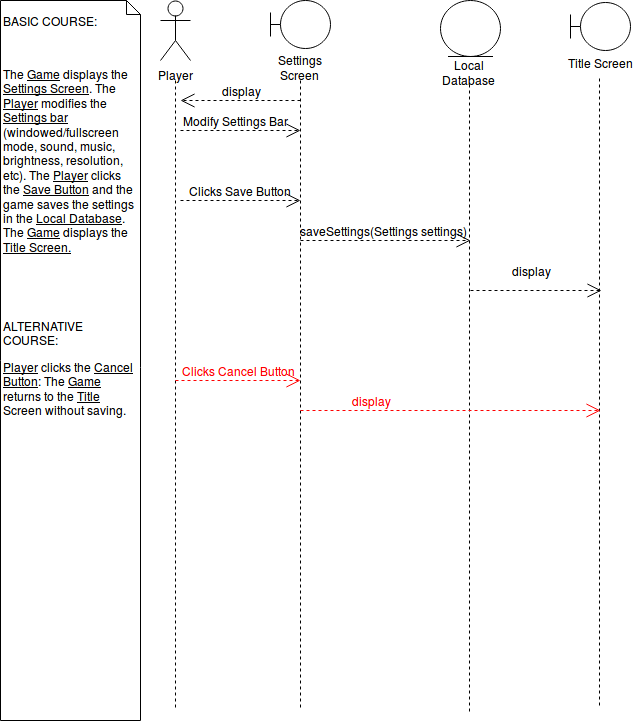

The diagram above was exported from draw.io. Its source (the exported page's mxGraphModel, read from the mxfile embedded in the PNG):
<mxGraphModel dx="1430" dy="871" grid="1" gridSize="10" guides="1" tooltips="1" connect="1" arrows="1" fold="1" page="1" pageScale="1" pageWidth="850" pageHeight="1100" background="#ffffff" math="0" shadow="0">
  <root>
    <mxCell id="0" />
    <mxCell id="1" parent="0" />
    <mxCell id="2" value="Player" style="shape=umlActor;verticalLabelPosition=bottom;labelBackgroundColor=#ffffff;verticalAlign=top;html=1;fillColor=#ffffff;" vertex="1" parent="1">
      <mxGeometry x="170" y="10" width="30" height="60" as="geometry" />
    </mxCell>
    <mxCell id="22" value="&lt;p dir=&quot;ltr&quot; id=&quot;docs-internal-guid-90a373e4-f276-23b4-5817-cd463b0f907c&quot;&gt;&lt;span&gt;BASIC COURSE: &lt;/span&gt;&lt;/p&gt;&lt;br&gt;&lt;p dir=&quot;ltr&quot;&gt;&lt;span&gt;The &lt;u&gt;Game&lt;/u&gt; displays the &lt;u&gt;Settings Screen&lt;/u&gt;. The &lt;u&gt;P&lt;/u&gt;&lt;/span&gt;&lt;u&gt;&lt;span&gt;layer&lt;/span&gt;&lt;/u&gt;&lt;span&gt; modifies the &lt;/span&gt;&lt;u&gt;&lt;span&gt;Settings bar&lt;/span&gt;&lt;/u&gt;&lt;span&gt; (windowed/fullscreen mode, sound, music, brightness, resolution, etc). The &lt;/span&gt;&lt;u&gt;&lt;span&gt;Player&lt;/span&gt;&lt;/u&gt;&lt;span&gt; clicks the &lt;/span&gt;&lt;u&gt;&lt;span&gt;Save Button&lt;/span&gt;&lt;/u&gt;&lt;span&gt; and the game saves the settings in the &lt;u&gt;Local Database&lt;/u&gt;. The &lt;u&gt;Game&lt;/u&gt; displays the &lt;/span&gt;&lt;span&gt;&lt;/span&gt;&lt;u&gt;&lt;span&gt;Title Screen&lt;/span&gt;&lt;span&gt;.&lt;/span&gt;&lt;/u&gt;&lt;/p&gt;&lt;p dir=&quot;ltr&quot; id=&quot;docs-internal-guid-90a373e4-f278-cee8-db17-76027a89e9a4&quot;&gt;&lt;span&gt;&lt;br&gt;&lt;/span&gt;&lt;/p&gt;&lt;p dir=&quot;ltr&quot;&gt;&lt;span&gt;&lt;br&gt;&lt;/span&gt;&lt;/p&gt;&lt;p dir=&quot;ltr&quot;&gt;&lt;span&gt;ALTERNATIVE COURSE:&lt;/span&gt;&lt;/p&gt;&lt;u&gt;&lt;span&gt;&lt;/span&gt;&lt;span&gt;&lt;/span&gt;&lt;span&gt;Player&lt;/span&gt;&lt;/u&gt;&lt;span&gt; clicks the &lt;/span&gt;&lt;u&gt;&lt;span&gt;Cancel Button&lt;/span&gt;&lt;/u&gt;&lt;span&gt;: The &lt;u&gt;Game&lt;/u&gt; returns to the &lt;u&gt;Title Screen&lt;/u&gt; without saving.&lt;br&gt;&lt;/span&gt;" style="shape=note;whiteSpace=wrap;html=1;size=14;verticalAlign=top;align=left;spacingTop=-6;fillColor=none;" vertex="1" parent="1">
      <mxGeometry x="10" y="10" width="140" height="720" as="geometry" />
    </mxCell>
    <mxCell id="24" value="" style="endArrow=none;endSize=12;dashed=1;html=1;endFill=0;" edge="1" parent="1">
      <mxGeometry width="160" relative="1" as="geometry">
        <mxPoint x="185" y="90" as="sourcePoint" />
        <mxPoint x="185" y="720" as="targetPoint" />
      </mxGeometry>
    </mxCell>
    <mxCell id="25" value="" style="group" vertex="1" connectable="0" parent="1">
      <mxGeometry x="280" y="10" width="60" height="60" as="geometry" />
    </mxCell>
    <mxCell id="26" value="" style="shape=umlBoundary;whiteSpace=wrap;html=1;" vertex="1" parent="25">
      <mxGeometry width="60" height="48" as="geometry" />
    </mxCell>
    <mxCell id="27" value="Settings Screen&lt;br&gt;" style="text;html=1;strokeColor=none;fillColor=none;align=center;verticalAlign=middle;whiteSpace=wrap;" vertex="1" parent="1">
      <mxGeometry x="286" y="70" width="48" height="12" as="geometry" />
    </mxCell>
    <mxCell id="28" value="" style="endArrow=none;endSize=12;dashed=1;html=1;endFill=0;" edge="1" parent="1">
      <mxGeometry x="310" y="90" width="160" as="geometry">
        <mxPoint x="310" y="90" as="sourcePoint" />
        <mxPoint x="310" y="720" as="targetPoint" />
      </mxGeometry>
    </mxCell>
    <mxCell id="32" value="" style="endArrow=open;endSize=12;dashed=1;html=1;" edge="1" parent="1">
      <mxGeometry width="160" relative="1" as="geometry">
        <mxPoint x="190" y="140" as="sourcePoint" />
        <mxPoint x="310" y="140" as="targetPoint" />
      </mxGeometry>
    </mxCell>
    <mxCell id="35" value="Modify Settings Bar&lt;br&gt;" style="text;html=1;strokeColor=none;fillColor=none;align=center;verticalAlign=middle;whiteSpace=wrap;" vertex="1" parent="1">
      <mxGeometry x="180" y="120" width="130" height="20" as="geometry" />
    </mxCell>
    <mxCell id="38" value="" style="endArrow=open;endSize=12;dashed=1;html=1;" edge="1" parent="1">
      <mxGeometry width="160" relative="1" as="geometry">
        <mxPoint x="190" y="210" as="sourcePoint" />
        <mxPoint x="310" y="210" as="targetPoint" />
      </mxGeometry>
    </mxCell>
    <mxCell id="39" value="Clicks Save Button&lt;br&gt;" style="text;html=1;strokeColor=none;fillColor=none;align=center;verticalAlign=middle;whiteSpace=wrap;" vertex="1" parent="1">
      <mxGeometry x="190" y="190" width="120" height="20" as="geometry" />
    </mxCell>
    <mxCell id="40" value="" style="group" vertex="1" connectable="0" parent="1">
      <mxGeometry x="450" y="10" width="60" height="70" as="geometry" />
    </mxCell>
    <mxCell id="41" value="" style="ellipse;shape=umlEntity;whiteSpace=wrap;html=1;fillColor=#ffffff;" vertex="1" parent="40">
      <mxGeometry width="60" height="56" as="geometry" />
    </mxCell>
    <mxCell id="42" value="Local Database&lt;br&gt;" style="text;html=1;strokeColor=none;fillColor=none;align=center;verticalAlign=middle;whiteSpace=wrap;" vertex="1" parent="1">
      <mxGeometry x="452.75" y="74" width="52.5" height="14" as="geometry" />
    </mxCell>
    <mxCell id="43" style="edgeStyle=elbowEdgeStyle;rounded=0;html=1;exitX=0.5;exitY=1;entryX=0.5;entryY=1;startArrow=open;startFill=0;endArrow=none;endFill=0;jettySize=auto;orthogonalLoop=1;strokeColor=#000000;strokeWidth=1;" edge="1" parent="1" source="42" target="42">
      <mxGeometry relative="1" as="geometry" />
    </mxCell>
    <mxCell id="44" value="" style="endArrow=none;endSize=12;dashed=1;html=1;endFill=0;" edge="1" parent="1">
      <mxGeometry x="479" y="94" width="160" as="geometry">
        <mxPoint x="479" y="94" as="sourcePoint" />
        <mxPoint x="479" y="724" as="targetPoint" />
      </mxGeometry>
    </mxCell>
    <mxCell id="46" value="" style="endArrow=open;endSize=12;dashed=1;html=1;" edge="1" parent="1">
      <mxGeometry width="160" relative="1" as="geometry">
        <mxPoint x="310" y="250" as="sourcePoint" />
        <mxPoint x="480" y="250" as="targetPoint" />
      </mxGeometry>
    </mxCell>
    <mxCell id="47" value="saveSettings(Settings settings)&lt;br&gt;" style="text;html=1;strokeColor=none;fillColor=none;align=center;verticalAlign=middle;whiteSpace=wrap;" vertex="1" parent="1">
      <mxGeometry x="308" y="230" width="171" height="20" as="geometry" />
    </mxCell>
    <mxCell id="54" value="" style="group" vertex="1" connectable="0" parent="1">
      <mxGeometry x="580" y="12" width="70" height="70" as="geometry" />
    </mxCell>
    <mxCell id="52" value="" style="group" vertex="1" connectable="0" parent="54">
      <mxGeometry width="70" height="70" as="geometry" />
    </mxCell>
    <mxCell id="53" value="" style="shape=umlBoundary;whiteSpace=wrap;html=1;" vertex="1" parent="52">
      <mxGeometry width="60" height="48" as="geometry" />
    </mxCell>
    <mxCell id="51" value="Title Screen&lt;br&gt;" style="text;html=1;strokeColor=none;fillColor=none;align=center;verticalAlign=middle;whiteSpace=wrap;" vertex="1" parent="52">
      <mxGeometry x="-10" y="50" width="80" height="20" as="geometry" />
    </mxCell>
    <mxCell id="55" value="" style="endArrow=none;endSize=12;dashed=1;html=1;endFill=0;" edge="1" parent="1">
      <mxGeometry x="609" y="88" width="160" as="geometry">
        <mxPoint x="609" y="88" as="sourcePoint" />
        <mxPoint x="609" y="718" as="targetPoint" />
      </mxGeometry>
    </mxCell>
    <mxCell id="56" value="" style="endArrow=open;endSize=12;dashed=1;html=1;" edge="1" parent="1">
      <mxGeometry width="160" relative="1" as="geometry">
        <mxPoint x="480" y="300" as="sourcePoint" />
        <mxPoint x="611" y="300" as="targetPoint" />
      </mxGeometry>
    </mxCell>
    <mxCell id="57" value="display" style="text;html=1;strokeColor=none;fillColor=none;align=center;verticalAlign=middle;whiteSpace=wrap;" vertex="1" parent="1">
      <mxGeometry x="480" y="270" width="120" height="20" as="geometry" />
    </mxCell>
    <mxCell id="58" value="" style="endArrow=open;endSize=12;dashed=1;html=1;strokeColor=#FF0000;" edge="1" parent="1">
      <mxGeometry width="160" relative="1" as="geometry">
        <mxPoint x="185" y="390" as="sourcePoint" />
        <mxPoint x="310" y="390" as="targetPoint" />
      </mxGeometry>
    </mxCell>
    <mxCell id="60" value="&lt;font color=&quot;#FF0000&quot;&gt;Clicks Cancel Button&lt;/font&gt;&lt;br&gt;" style="text;html=1;strokeColor=none;fillColor=none;align=center;verticalAlign=middle;whiteSpace=wrap;" vertex="1" parent="1">
      <mxGeometry x="188" y="370" width="120" height="20" as="geometry" />
    </mxCell>
    <mxCell id="61" value="" style="endArrow=open;endSize=12;dashed=1;html=1;strokeColor=#FF0000;" edge="1" parent="1">
      <mxGeometry width="160" relative="1" as="geometry">
        <mxPoint x="310" y="420" as="sourcePoint" />
        <mxPoint x="610" y="420" as="targetPoint" />
      </mxGeometry>
    </mxCell>
    <mxCell id="62" value="&lt;font color=&quot;#FF0000&quot;&gt;display&lt;/font&gt;" style="text;html=1;strokeColor=none;fillColor=none;align=center;verticalAlign=middle;whiteSpace=wrap;" vertex="1" parent="1">
      <mxGeometry x="320" y="400" width="120" height="20" as="geometry" />
    </mxCell>
    <mxCell id="63" value="" style="endArrow=open;endSize=12;dashed=1;html=1;" edge="1" parent="1">
      <mxGeometry width="160" relative="1" as="geometry">
        <mxPoint x="310" y="110" as="sourcePoint" />
        <mxPoint x="190" y="110" as="targetPoint" />
      </mxGeometry>
    </mxCell>
    <mxCell id="66" value="display" style="text;html=1;strokeColor=none;fillColor=none;align=center;verticalAlign=middle;whiteSpace=wrap;" vertex="1" parent="1">
      <mxGeometry x="190" y="90" width="120" height="20" as="geometry" />
    </mxCell>
  </root>
</mxGraphModel>